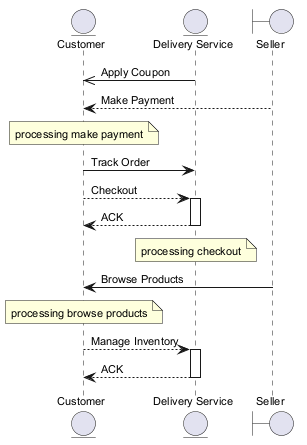

The diagram above was rendered by PlantUML. Its source (embedded in the PNG):
@startuml
skinparam backgroundColor #FFFFFF
skinparam classBackgroundColor #F1F8E9
skinparam classBorderColor #33691E
skinparam defaultFontSize 11
entity "Customer" as C
entity "Delivery Service" as DS
boundary "Seller" as S
DS ->> C : Apply Coupon
S --> C : Make Payment
note over C : processing make payment
C -> DS : Track Order
C --> DS : Checkout
activate DS
DS --> C : ACK
deactivate DS
note over DS : processing checkout
S -> C : Browse Products
note over C : processing browse products
C --> DS : Manage Inventory
activate DS
DS --> C : ACK
deactivate DS
@enduml